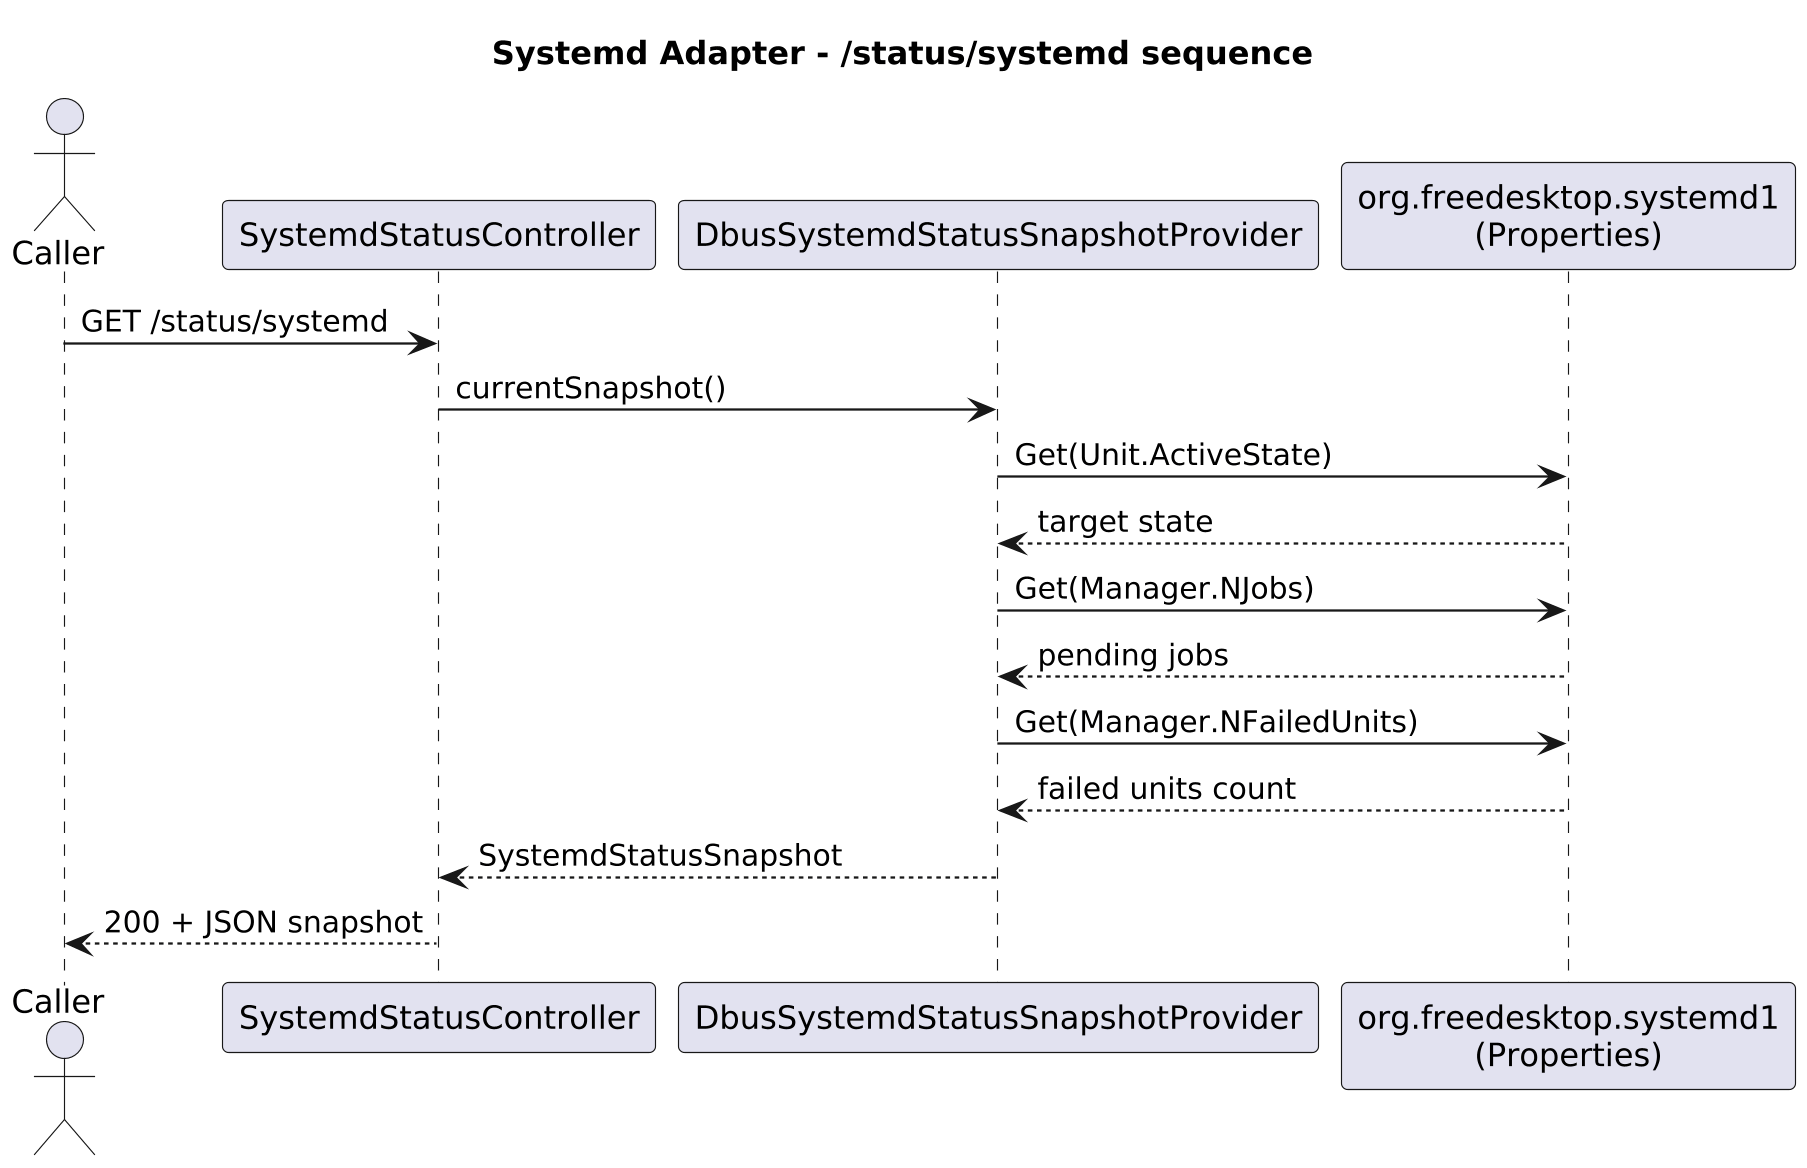

The diagram above was rendered by PlantUML. Its source (embedded in the PNG):
@startuml
skinparam dpi 220
skinparam shadowing false

title Systemd Adapter - /status/systemd sequence

actor Caller
participant "SystemdStatusController" as Controller
participant "DbusSystemdStatusSnapshotProvider" as Provider
participant "org.freedesktop.systemd1\n(Properties)" as Dbus

Caller -> Controller : GET /status/systemd
Controller -> Provider : currentSnapshot()

Provider -> Dbus : Get(Unit.ActiveState)
Dbus --> Provider : target state

Provider -> Dbus : Get(Manager.NJobs)
Dbus --> Provider : pending jobs

Provider -> Dbus : Get(Manager.NFailedUnits)
Dbus --> Provider : failed units count

Provider --> Controller : SystemdStatusSnapshot
Controller --> Caller : 200 + JSON snapshot
@enduml